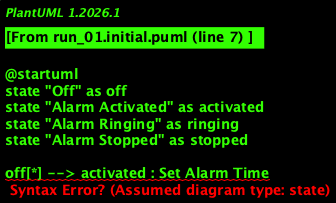

The diagram above was rendered by PlantUML. Its source (embedded in the PNG):
@startuml
state "Off" as off
state "Alarm Activated" as activated
state "Alarm Ringing" as ringing
state "Alarm Stopped" as stopped

off[*] --> activated : Set Alarm Time
activated --> activated : User turns off alarm
activated --> ringing : Current time matches set alarm time
ringing --> stopped : User stops alarm
stopped --> activated : Next scheduled alarm time

@enduml